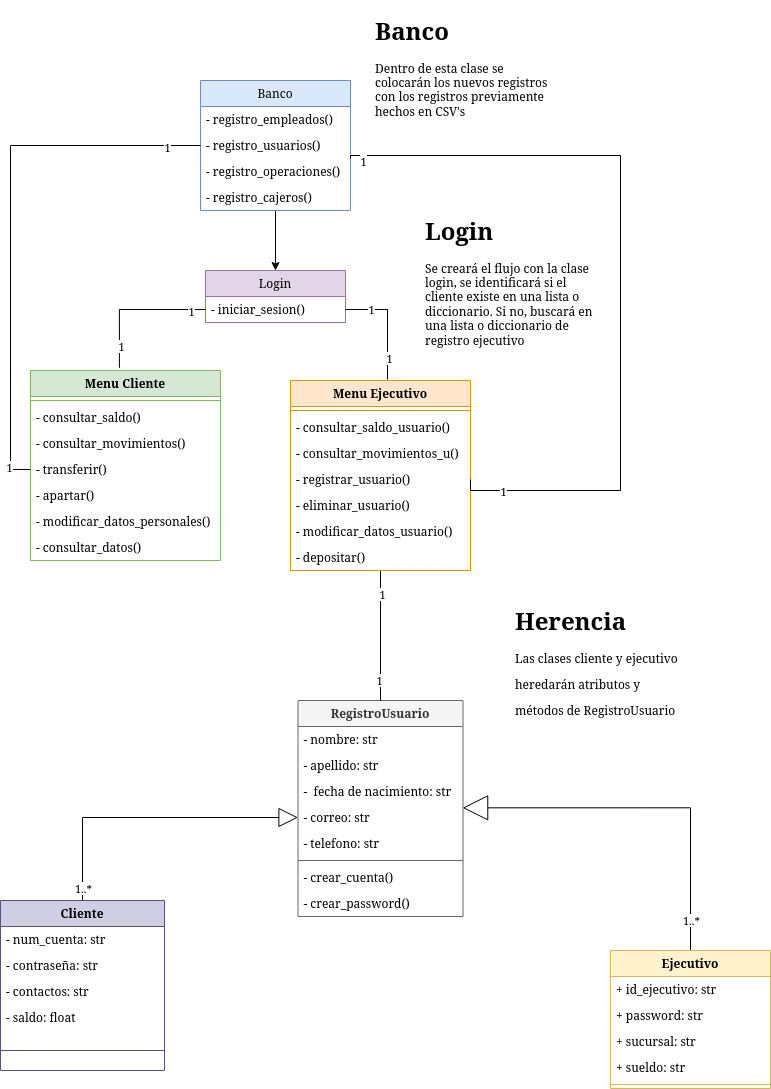

The diagram above was exported from draw.io. Its source (the exported page's mxGraphModel, read from the mxfile embedded in the PNG):
<mxGraphModel dx="1434" dy="1907" grid="1" gridSize="10" guides="1" tooltips="1" connect="1" arrows="1" fold="1" page="1" pageScale="1" pageWidth="827" pageHeight="1169" math="0" shadow="0">
  <root>
    <mxCell id="0" />
    <mxCell id="1" parent="0" />
    <mxCell id="hjVo1UXK1-aLtiH9mk-o-8" style="edgeStyle=orthogonalEdgeStyle;rounded=0;orthogonalLoop=1;jettySize=auto;html=1;entryX=0;entryY=0.5;entryDx=0;entryDy=0;endArrow=block;endFill=0;endSize=17;" parent="1" source="x_hm3hFIUS4zY1zEbUoh-1" target="x_hm3hFIUS4zY1zEbUoh-22" edge="1">
      <mxGeometry relative="1" as="geometry" />
    </mxCell>
    <mxCell id="hnXWNSS96MHeW7IDuUL7-12" value="1..*" style="edgeLabel;html=1;align=center;verticalAlign=middle;resizable=0;points=[];" parent="hjVo1UXK1-aLtiH9mk-o-8" vertex="1" connectable="0">
      <mxGeometry x="-0.9148" relative="1" as="geometry">
        <mxPoint as="offset" />
      </mxGeometry>
    </mxCell>
    <mxCell id="x_hm3hFIUS4zY1zEbUoh-1" value="Cliente" style="swimlane;fontStyle=1;align=center;verticalAlign=top;childLayout=stackLayout;horizontal=1;startSize=26;horizontalStack=0;resizeParent=1;resizeParentMax=0;resizeLast=0;collapsible=1;marginBottom=0;fillColor=#d0cee2;strokeColor=#56517e;" parent="1" vertex="1">
      <mxGeometry x="170" y="850" width="164" height="170" as="geometry">
        <mxRectangle x="334" y="850" width="80" height="30" as="alternateBounds" />
      </mxGeometry>
    </mxCell>
    <mxCell id="uAwtYYNTcvIY-pqzIjON-4" value="- num_cuenta: str" style="text;strokeColor=none;fillColor=none;align=left;verticalAlign=top;spacingLeft=4;spacingRight=4;overflow=hidden;rotatable=0;points=[[0,0.5],[1,0.5]];portConstraint=eastwest;" parent="x_hm3hFIUS4zY1zEbUoh-1" vertex="1">
      <mxGeometry y="26" width="164" height="26" as="geometry" />
    </mxCell>
    <mxCell id="uAwtYYNTcvIY-pqzIjON-6" value="- contraseña: str" style="text;strokeColor=none;fillColor=none;align=left;verticalAlign=top;spacingLeft=4;spacingRight=4;overflow=hidden;rotatable=0;points=[[0,0.5],[1,0.5]];portConstraint=eastwest;" parent="x_hm3hFIUS4zY1zEbUoh-1" vertex="1">
      <mxGeometry y="52" width="164" height="26" as="geometry" />
    </mxCell>
    <mxCell id="uAwtYYNTcvIY-pqzIjON-5" value="- contactos: str" style="text;strokeColor=none;fillColor=none;align=left;verticalAlign=top;spacingLeft=4;spacingRight=4;overflow=hidden;rotatable=0;points=[[0,0.5],[1,0.5]];portConstraint=eastwest;" parent="x_hm3hFIUS4zY1zEbUoh-1" vertex="1">
      <mxGeometry y="78" width="164" height="26" as="geometry" />
    </mxCell>
    <mxCell id="x_hm3hFIUS4zY1zEbUoh-2" value="- saldo: float" style="text;strokeColor=none;fillColor=none;align=left;verticalAlign=top;spacingLeft=4;spacingRight=4;overflow=hidden;rotatable=0;points=[[0,0.5],[1,0.5]];portConstraint=eastwest;" parent="x_hm3hFIUS4zY1zEbUoh-1" vertex="1">
      <mxGeometry y="104" width="164" height="26" as="geometry" />
    </mxCell>
    <mxCell id="x_hm3hFIUS4zY1zEbUoh-3" value="" style="line;strokeWidth=1;fillColor=none;align=left;verticalAlign=middle;spacingTop=-1;spacingLeft=3;spacingRight=3;rotatable=0;labelPosition=right;points=[];portConstraint=eastwest;strokeColor=inherit;" parent="x_hm3hFIUS4zY1zEbUoh-1" vertex="1">
      <mxGeometry y="130" width="164" height="40" as="geometry" />
    </mxCell>
    <mxCell id="x_hm3hFIUS4zY1zEbUoh-13" value="RegistroUsuario" style="swimlane;fontStyle=1;align=center;verticalAlign=top;childLayout=stackLayout;horizontal=1;startSize=26;horizontalStack=0;resizeParent=1;resizeParentMax=0;resizeLast=0;collapsible=1;marginBottom=0;fillColor=#f5f5f5;fontColor=#333333;strokeColor=#666666;" parent="1" vertex="1">
      <mxGeometry x="467.5" y="650" width="165" height="216" as="geometry" />
    </mxCell>
    <mxCell id="x_hm3hFIUS4zY1zEbUoh-14" value="- nombre: str" style="text;strokeColor=none;fillColor=none;align=left;verticalAlign=top;spacingLeft=4;spacingRight=4;overflow=hidden;rotatable=0;points=[[0,0.5],[1,0.5]];portConstraint=eastwest;" parent="x_hm3hFIUS4zY1zEbUoh-13" vertex="1">
      <mxGeometry y="26" width="165" height="26" as="geometry" />
    </mxCell>
    <mxCell id="x_hm3hFIUS4zY1zEbUoh-21" value="- apellido: str" style="text;strokeColor=none;fillColor=none;align=left;verticalAlign=top;spacingLeft=4;spacingRight=4;overflow=hidden;rotatable=0;points=[[0,0.5],[1,0.5]];portConstraint=eastwest;" parent="x_hm3hFIUS4zY1zEbUoh-13" vertex="1">
      <mxGeometry y="52" width="165" height="26" as="geometry" />
    </mxCell>
    <mxCell id="uAwtYYNTcvIY-pqzIjON-3" value="-  fecha de nacimiento: str" style="text;strokeColor=none;fillColor=none;align=left;verticalAlign=top;spacingLeft=4;spacingRight=4;overflow=hidden;rotatable=0;points=[[0,0.5],[1,0.5]];portConstraint=eastwest;" parent="x_hm3hFIUS4zY1zEbUoh-13" vertex="1">
      <mxGeometry y="78" width="165" height="26" as="geometry" />
    </mxCell>
    <mxCell id="x_hm3hFIUS4zY1zEbUoh-22" value="- correo: str" style="text;strokeColor=none;fillColor=none;align=left;verticalAlign=top;spacingLeft=4;spacingRight=4;overflow=hidden;rotatable=0;points=[[0,0.5],[1,0.5]];portConstraint=eastwest;" parent="x_hm3hFIUS4zY1zEbUoh-13" vertex="1">
      <mxGeometry y="104" width="165" height="26" as="geometry" />
    </mxCell>
    <mxCell id="x_hm3hFIUS4zY1zEbUoh-26" value="- telefono: str" style="text;strokeColor=none;fillColor=none;align=left;verticalAlign=top;spacingLeft=4;spacingRight=4;overflow=hidden;rotatable=0;points=[[0,0.5],[1,0.5]];portConstraint=eastwest;" parent="x_hm3hFIUS4zY1zEbUoh-13" vertex="1">
      <mxGeometry y="130" width="165" height="26" as="geometry" />
    </mxCell>
    <mxCell id="x_hm3hFIUS4zY1zEbUoh-15" value="" style="line;strokeWidth=1;fillColor=none;align=left;verticalAlign=middle;spacingTop=-1;spacingLeft=3;spacingRight=3;rotatable=0;labelPosition=right;points=[];portConstraint=eastwest;strokeColor=inherit;" parent="x_hm3hFIUS4zY1zEbUoh-13" vertex="1">
      <mxGeometry y="156" width="165" height="8" as="geometry" />
    </mxCell>
    <mxCell id="x_hm3hFIUS4zY1zEbUoh-16" value="- crear_cuenta()" style="text;strokeColor=none;fillColor=none;align=left;verticalAlign=top;spacingLeft=4;spacingRight=4;overflow=hidden;rotatable=0;points=[[0,0.5],[1,0.5]];portConstraint=eastwest;" parent="x_hm3hFIUS4zY1zEbUoh-13" vertex="1">
      <mxGeometry y="164" width="165" height="26" as="geometry" />
    </mxCell>
    <mxCell id="x_hm3hFIUS4zY1zEbUoh-25" value="- crear_password()" style="text;strokeColor=none;fillColor=none;align=left;verticalAlign=top;spacingLeft=4;spacingRight=4;overflow=hidden;rotatable=0;points=[[0,0.5],[1,0.5]];portConstraint=eastwest;" parent="x_hm3hFIUS4zY1zEbUoh-13" vertex="1">
      <mxGeometry y="190" width="165" height="26" as="geometry" />
    </mxCell>
    <mxCell id="hjVo1UXK1-aLtiH9mk-o-9" style="edgeStyle=orthogonalEdgeStyle;rounded=0;orthogonalLoop=1;jettySize=auto;html=1;entryX=0.998;entryY=0.128;entryDx=0;entryDy=0;entryPerimeter=0;endArrow=block;endFill=0;endSize=23;" parent="1" source="x_hm3hFIUS4zY1zEbUoh-17" target="x_hm3hFIUS4zY1zEbUoh-22" edge="1">
      <mxGeometry relative="1" as="geometry" />
    </mxCell>
    <mxCell id="hnXWNSS96MHeW7IDuUL7-13" value="1..*" style="edgeLabel;html=1;align=center;verticalAlign=middle;resizable=0;points=[];" parent="hjVo1UXK1-aLtiH9mk-o-9" vertex="1" connectable="0">
      <mxGeometry x="-0.8352" relative="1" as="geometry">
        <mxPoint as="offset" />
      </mxGeometry>
    </mxCell>
    <mxCell id="x_hm3hFIUS4zY1zEbUoh-17" value="Ejecutivo" style="swimlane;fontStyle=1;align=center;verticalAlign=top;childLayout=stackLayout;horizontal=1;startSize=26;horizontalStack=0;resizeParent=1;resizeParentMax=0;resizeLast=0;collapsible=1;marginBottom=0;fillColor=#fff2cc;strokeColor=#d6b656;" parent="1" vertex="1">
      <mxGeometry x="780" y="900" width="160" height="138" as="geometry" />
    </mxCell>
    <mxCell id="x_hm3hFIUS4zY1zEbUoh-28" value="+ id_ejecutivo: str" style="text;strokeColor=none;fillColor=none;align=left;verticalAlign=top;spacingLeft=4;spacingRight=4;overflow=hidden;rotatable=0;points=[[0,0.5],[1,0.5]];portConstraint=eastwest;" parent="x_hm3hFIUS4zY1zEbUoh-17" vertex="1">
      <mxGeometry y="26" width="160" height="26" as="geometry" />
    </mxCell>
    <mxCell id="x_hm3hFIUS4zY1zEbUoh-27" value="+ password: str" style="text;strokeColor=none;fillColor=none;align=left;verticalAlign=top;spacingLeft=4;spacingRight=4;overflow=hidden;rotatable=0;points=[[0,0.5],[1,0.5]];portConstraint=eastwest;" parent="x_hm3hFIUS4zY1zEbUoh-17" vertex="1">
      <mxGeometry y="52" width="160" height="26" as="geometry" />
    </mxCell>
    <mxCell id="x_hm3hFIUS4zY1zEbUoh-29" value="+ sucursal: str" style="text;strokeColor=none;fillColor=none;align=left;verticalAlign=top;spacingLeft=4;spacingRight=4;overflow=hidden;rotatable=0;points=[[0,0.5],[1,0.5]];portConstraint=eastwest;" parent="x_hm3hFIUS4zY1zEbUoh-17" vertex="1">
      <mxGeometry y="78" width="160" height="26" as="geometry" />
    </mxCell>
    <mxCell id="x_hm3hFIUS4zY1zEbUoh-18" value="+ sueldo: str" style="text;strokeColor=none;fillColor=none;align=left;verticalAlign=top;spacingLeft=4;spacingRight=4;overflow=hidden;rotatable=0;points=[[0,0.5],[1,0.5]];portConstraint=eastwest;" parent="x_hm3hFIUS4zY1zEbUoh-17" vertex="1">
      <mxGeometry y="104" width="160" height="26" as="geometry" />
    </mxCell>
    <mxCell id="x_hm3hFIUS4zY1zEbUoh-19" value="" style="line;strokeWidth=1;fillColor=none;align=left;verticalAlign=middle;spacingTop=-1;spacingLeft=3;spacingRight=3;rotatable=0;labelPosition=right;points=[];portConstraint=eastwest;strokeColor=inherit;" parent="x_hm3hFIUS4zY1zEbUoh-17" vertex="1">
      <mxGeometry y="130" width="160" height="8" as="geometry" />
    </mxCell>
    <mxCell id="uAwtYYNTcvIY-pqzIjON-14" value="Menu Cliente" style="swimlane;fontStyle=1;align=center;verticalAlign=top;childLayout=stackLayout;horizontal=1;startSize=26;horizontalStack=0;resizeParent=1;resizeParentMax=0;resizeLast=0;collapsible=1;marginBottom=0;fillColor=#d5e8d4;strokeColor=#82b366;" parent="1" vertex="1">
      <mxGeometry x="200" y="320" width="190" height="190" as="geometry" />
    </mxCell>
    <mxCell id="uAwtYYNTcvIY-pqzIjON-16" value="" style="line;strokeWidth=1;fillColor=none;align=left;verticalAlign=middle;spacingTop=-1;spacingLeft=3;spacingRight=3;rotatable=0;labelPosition=right;points=[];portConstraint=eastwest;strokeColor=inherit;" parent="uAwtYYNTcvIY-pqzIjON-14" vertex="1">
      <mxGeometry y="26" width="190" height="8" as="geometry" />
    </mxCell>
    <mxCell id="uAwtYYNTcvIY-pqzIjON-18" value="- consultar_saldo()" style="text;strokeColor=none;fillColor=none;align=left;verticalAlign=top;spacingLeft=4;spacingRight=4;overflow=hidden;rotatable=0;points=[[0,0.5],[1,0.5]];portConstraint=eastwest;" parent="uAwtYYNTcvIY-pqzIjON-14" vertex="1">
      <mxGeometry y="34" width="190" height="26" as="geometry" />
    </mxCell>
    <mxCell id="uAwtYYNTcvIY-pqzIjON-19" value="- consultar_movimientos()" style="text;strokeColor=none;fillColor=none;align=left;verticalAlign=top;spacingLeft=4;spacingRight=4;overflow=hidden;rotatable=0;points=[[0,0.5],[1,0.5]];portConstraint=eastwest;" parent="uAwtYYNTcvIY-pqzIjON-14" vertex="1">
      <mxGeometry y="60" width="190" height="26" as="geometry" />
    </mxCell>
    <mxCell id="uAwtYYNTcvIY-pqzIjON-21" value="- transferir()" style="text;strokeColor=none;fillColor=none;align=left;verticalAlign=top;spacingLeft=4;spacingRight=4;overflow=hidden;rotatable=0;points=[[0,0.5],[1,0.5]];portConstraint=eastwest;" parent="uAwtYYNTcvIY-pqzIjON-14" vertex="1">
      <mxGeometry y="86" width="190" height="26" as="geometry" />
    </mxCell>
    <mxCell id="uAwtYYNTcvIY-pqzIjON-20" value="- apartar()" style="text;strokeColor=none;fillColor=none;align=left;verticalAlign=top;spacingLeft=4;spacingRight=4;overflow=hidden;rotatable=0;points=[[0,0.5],[1,0.5]];portConstraint=eastwest;" parent="uAwtYYNTcvIY-pqzIjON-14" vertex="1">
      <mxGeometry y="112" width="190" height="26" as="geometry" />
    </mxCell>
    <mxCell id="uAwtYYNTcvIY-pqzIjON-32" value="- modificar_datos_personales()" style="text;strokeColor=none;fillColor=none;align=left;verticalAlign=top;spacingLeft=4;spacingRight=4;overflow=hidden;rotatable=0;points=[[0,0.5],[1,0.5]];portConstraint=eastwest;" parent="uAwtYYNTcvIY-pqzIjON-14" vertex="1">
      <mxGeometry y="138" width="190" height="26" as="geometry" />
    </mxCell>
    <mxCell id="uAwtYYNTcvIY-pqzIjON-22" value="- consultar_datos()" style="text;strokeColor=none;fillColor=none;align=left;verticalAlign=top;spacingLeft=4;spacingRight=4;overflow=hidden;rotatable=0;points=[[0,0.5],[1,0.5]];portConstraint=eastwest;" parent="uAwtYYNTcvIY-pqzIjON-14" vertex="1">
      <mxGeometry y="164" width="190" height="26" as="geometry" />
    </mxCell>
    <mxCell id="hjVo1UXK1-aLtiH9mk-o-7" value="" style="edgeStyle=orthogonalEdgeStyle;rounded=0;orthogonalLoop=1;jettySize=auto;html=1;entryX=0.5;entryY=0;entryDx=0;entryDy=0;endArrow=none;endFill=0;" parent="1" source="uAwtYYNTcvIY-pqzIjON-23" target="x_hm3hFIUS4zY1zEbUoh-13" edge="1">
      <mxGeometry relative="1" as="geometry" />
    </mxCell>
    <mxCell id="hnXWNSS96MHeW7IDuUL7-10" value="1" style="edgeLabel;html=1;align=center;verticalAlign=middle;resizable=0;points=[];" parent="hjVo1UXK1-aLtiH9mk-o-7" vertex="1" connectable="0">
      <mxGeometry x="0.6757" y="-2" relative="1" as="geometry">
        <mxPoint as="offset" />
      </mxGeometry>
    </mxCell>
    <mxCell id="hnXWNSS96MHeW7IDuUL7-11" value="1" style="edgeLabel;html=1;align=center;verticalAlign=middle;resizable=0;points=[];" parent="hjVo1UXK1-aLtiH9mk-o-7" vertex="1" connectable="0">
      <mxGeometry x="-0.6486" y="1" relative="1" as="geometry">
        <mxPoint as="offset" />
      </mxGeometry>
    </mxCell>
    <mxCell id="uAwtYYNTcvIY-pqzIjON-23" value="Menu Ejecutivo" style="swimlane;fontStyle=1;align=center;verticalAlign=top;childLayout=stackLayout;horizontal=1;startSize=26;horizontalStack=0;resizeParent=1;resizeParentMax=0;resizeLast=0;collapsible=1;marginBottom=0;fillColor=#ffe6cc;strokeColor=#d79b00;" parent="1" vertex="1">
      <mxGeometry x="460" y="330" width="180" height="190" as="geometry" />
    </mxCell>
    <mxCell id="uAwtYYNTcvIY-pqzIjON-24" value="" style="line;strokeWidth=1;fillColor=none;align=left;verticalAlign=middle;spacingTop=-1;spacingLeft=3;spacingRight=3;rotatable=0;labelPosition=right;points=[];portConstraint=eastwest;strokeColor=inherit;" parent="uAwtYYNTcvIY-pqzIjON-23" vertex="1">
      <mxGeometry y="26" width="180" height="8" as="geometry" />
    </mxCell>
    <mxCell id="uAwtYYNTcvIY-pqzIjON-25" value="- consultar_saldo_usuario()" style="text;strokeColor=none;fillColor=none;align=left;verticalAlign=top;spacingLeft=4;spacingRight=4;overflow=hidden;rotatable=0;points=[[0,0.5],[1,0.5]];portConstraint=eastwest;" parent="uAwtYYNTcvIY-pqzIjON-23" vertex="1">
      <mxGeometry y="34" width="180" height="26" as="geometry" />
    </mxCell>
    <mxCell id="uAwtYYNTcvIY-pqzIjON-26" value="- consultar_movimientos_u()" style="text;strokeColor=none;fillColor=none;align=left;verticalAlign=top;spacingLeft=4;spacingRight=4;overflow=hidden;rotatable=0;points=[[0,0.5],[1,0.5]];portConstraint=eastwest;" parent="uAwtYYNTcvIY-pqzIjON-23" vertex="1">
      <mxGeometry y="60" width="180" height="26" as="geometry" />
    </mxCell>
    <mxCell id="uAwtYYNTcvIY-pqzIjON-28" value="- registrar_usuario()" style="text;strokeColor=none;fillColor=none;align=left;verticalAlign=top;spacingLeft=4;spacingRight=4;overflow=hidden;rotatable=0;points=[[0,0.5],[1,0.5]];portConstraint=eastwest;" parent="uAwtYYNTcvIY-pqzIjON-23" vertex="1">
      <mxGeometry y="86" width="180" height="26" as="geometry" />
    </mxCell>
    <mxCell id="uAwtYYNTcvIY-pqzIjON-29" value="- eliminar_usuario()" style="text;strokeColor=none;fillColor=none;align=left;verticalAlign=top;spacingLeft=4;spacingRight=4;overflow=hidden;rotatable=0;points=[[0,0.5],[1,0.5]];portConstraint=eastwest;" parent="uAwtYYNTcvIY-pqzIjON-23" vertex="1">
      <mxGeometry y="112" width="180" height="26" as="geometry" />
    </mxCell>
    <mxCell id="uAwtYYNTcvIY-pqzIjON-31" value="- modificar_datos_usuario()" style="text;strokeColor=none;fillColor=none;align=left;verticalAlign=top;spacingLeft=4;spacingRight=4;overflow=hidden;rotatable=0;points=[[0,0.5],[1,0.5]];portConstraint=eastwest;" parent="uAwtYYNTcvIY-pqzIjON-23" vertex="1">
      <mxGeometry y="138" width="180" height="26" as="geometry" />
    </mxCell>
    <mxCell id="uAwtYYNTcvIY-pqzIjON-30" value="- depositar()" style="text;strokeColor=none;fillColor=none;align=left;verticalAlign=top;spacingLeft=4;spacingRight=4;overflow=hidden;rotatable=0;points=[[0,0.5],[1,0.5]];portConstraint=eastwest;" parent="uAwtYYNTcvIY-pqzIjON-23" vertex="1">
      <mxGeometry y="164" width="180" height="26" as="geometry" />
    </mxCell>
    <mxCell id="hjVo1UXK1-aLtiH9mk-o-2" value="" style="edgeStyle=orthogonalEdgeStyle;rounded=0;orthogonalLoop=1;jettySize=auto;html=1;entryX=0.5;entryY=0;entryDx=0;entryDy=0;" parent="1" source="uAwtYYNTcvIY-pqzIjON-33" target="0_X7v85YSX9zHc5wRIxn-5" edge="1">
      <mxGeometry relative="1" as="geometry">
        <Array as="points" />
      </mxGeometry>
    </mxCell>
    <mxCell id="uAwtYYNTcvIY-pqzIjON-33" value="Banco" style="swimlane;fontStyle=0;childLayout=stackLayout;horizontal=1;startSize=26;fillColor=#dae8fc;horizontalStack=0;resizeParent=1;resizeParentMax=0;resizeLast=0;collapsible=1;marginBottom=0;strokeColor=#6c8ebf;" parent="1" vertex="1">
      <mxGeometry x="370" y="30" width="150" height="130" as="geometry" />
    </mxCell>
    <mxCell id="uAwtYYNTcvIY-pqzIjON-34" value="- registro_empleados()    " style="text;strokeColor=none;fillColor=none;align=left;verticalAlign=top;spacingLeft=4;spacingRight=4;overflow=hidden;rotatable=0;points=[[0,0.5],[1,0.5]];portConstraint=eastwest;" parent="uAwtYYNTcvIY-pqzIjON-33" vertex="1">
      <mxGeometry y="26" width="150" height="26" as="geometry" />
    </mxCell>
    <mxCell id="uAwtYYNTcvIY-pqzIjON-35" value="- registro_usuarios()" style="text;strokeColor=none;fillColor=none;align=left;verticalAlign=top;spacingLeft=4;spacingRight=4;overflow=hidden;rotatable=0;points=[[0,0.5],[1,0.5]];portConstraint=eastwest;" parent="uAwtYYNTcvIY-pqzIjON-33" vertex="1">
      <mxGeometry y="52" width="150" height="26" as="geometry" />
    </mxCell>
    <mxCell id="uAwtYYNTcvIY-pqzIjON-39" value="- registro_operaciones()" style="text;strokeColor=none;fillColor=none;align=left;verticalAlign=top;spacingLeft=4;spacingRight=4;overflow=hidden;rotatable=0;points=[[0,0.5],[1,0.5]];portConstraint=eastwest;" parent="uAwtYYNTcvIY-pqzIjON-33" vertex="1">
      <mxGeometry y="78" width="150" height="26" as="geometry" />
    </mxCell>
    <mxCell id="uAwtYYNTcvIY-pqzIjON-36" value="- registro_cajeros()" style="text;strokeColor=none;fillColor=none;align=left;verticalAlign=top;spacingLeft=4;spacingRight=4;overflow=hidden;rotatable=0;points=[[0,0.5],[1,0.5]];portConstraint=eastwest;" parent="uAwtYYNTcvIY-pqzIjON-33" vertex="1">
      <mxGeometry y="104" width="150" height="26" as="geometry" />
    </mxCell>
    <mxCell id="0_X7v85YSX9zHc5wRIxn-5" value="Login" style="swimlane;fontStyle=0;childLayout=stackLayout;horizontal=1;startSize=26;fillColor=#e1d5e7;horizontalStack=0;resizeParent=1;resizeParentMax=0;resizeLast=0;collapsible=1;marginBottom=0;strokeColor=#9673a6;" parent="1" vertex="1">
      <mxGeometry x="375" y="220" width="140" height="52" as="geometry" />
    </mxCell>
    <mxCell id="0_X7v85YSX9zHc5wRIxn-6" value="- iniciar_sesion()" style="text;strokeColor=none;fillColor=none;align=left;verticalAlign=top;spacingLeft=4;spacingRight=4;overflow=hidden;rotatable=0;points=[[0,0.5],[1,0.5]];portConstraint=eastwest;" parent="0_X7v85YSX9zHc5wRIxn-5" vertex="1">
      <mxGeometry y="26" width="140" height="26" as="geometry" />
    </mxCell>
    <mxCell id="0_X7v85YSX9zHc5wRIxn-10" style="edgeStyle=orthogonalEdgeStyle;rounded=0;orthogonalLoop=1;jettySize=auto;html=1;exitX=1;exitY=0.5;exitDx=0;exitDy=0;entryX=0.539;entryY=-0.005;entryDx=0;entryDy=0;entryPerimeter=0;endArrow=none;endFill=0;" parent="1" source="0_X7v85YSX9zHc5wRIxn-6" target="uAwtYYNTcvIY-pqzIjON-23" edge="1">
      <mxGeometry relative="1" as="geometry" />
    </mxCell>
    <mxCell id="hnXWNSS96MHeW7IDuUL7-8" value="1" style="edgeLabel;html=1;align=center;verticalAlign=middle;resizable=0;points=[];" parent="0_X7v85YSX9zHc5wRIxn-10" vertex="1" connectable="0">
      <mxGeometry x="-0.5533" y="1" relative="1" as="geometry">
        <mxPoint as="offset" />
      </mxGeometry>
    </mxCell>
    <mxCell id="hnXWNSS96MHeW7IDuUL7-9" value="1" style="edgeLabel;html=1;align=center;verticalAlign=middle;resizable=0;points=[];" parent="0_X7v85YSX9zHc5wRIxn-10" vertex="1" connectable="0">
      <mxGeometry x="0.6262" y="1" relative="1" as="geometry">
        <mxPoint as="offset" />
      </mxGeometry>
    </mxCell>
    <mxCell id="hjVo1UXK1-aLtiH9mk-o-5" style="edgeStyle=orthogonalEdgeStyle;rounded=0;orthogonalLoop=1;jettySize=auto;html=1;entryX=0.468;entryY=-0.014;entryDx=0;entryDy=0;entryPerimeter=0;endArrow=none;endFill=0;" parent="1" source="0_X7v85YSX9zHc5wRIxn-6" target="uAwtYYNTcvIY-pqzIjON-14" edge="1">
      <mxGeometry relative="1" as="geometry" />
    </mxCell>
    <mxCell id="hnXWNSS96MHeW7IDuUL7-6" value="1" style="edgeLabel;html=1;align=center;verticalAlign=middle;resizable=0;points=[];" parent="hjVo1UXK1-aLtiH9mk-o-5" vertex="1" connectable="0">
      <mxGeometry x="0.7088" y="2" relative="1" as="geometry">
        <mxPoint as="offset" />
      </mxGeometry>
    </mxCell>
    <mxCell id="hnXWNSS96MHeW7IDuUL7-7" value="1" style="edgeLabel;html=1;align=center;verticalAlign=middle;resizable=0;points=[];" parent="hjVo1UXK1-aLtiH9mk-o-5" vertex="1" connectable="0">
      <mxGeometry x="-0.7918" y="1" relative="1" as="geometry">
        <mxPoint as="offset" />
      </mxGeometry>
    </mxCell>
    <mxCell id="hjVo1UXK1-aLtiH9mk-o-12" value="&lt;h1&gt;Banco&lt;/h1&gt;&lt;p&gt;Dentro de esta clase se colocarán los nuevos registros con los registros previamente hechos en CSV's&lt;/p&gt;" style="text;html=1;strokeColor=none;fillColor=none;spacing=5;spacingTop=-20;whiteSpace=wrap;overflow=hidden;rounded=0;" parent="1" vertex="1">
      <mxGeometry x="540" y="-40" width="190" height="120" as="geometry" />
    </mxCell>
    <mxCell id="hjVo1UXK1-aLtiH9mk-o-13" value="&lt;h1&gt;Herencia&lt;/h1&gt;&lt;p&gt;Las clases cliente y ejecutivo&amp;nbsp;&lt;/p&gt;&lt;p&gt;heredarán atributos y&amp;nbsp;&lt;/p&gt;&lt;p&gt;métodos de RegistroUsuario&lt;br&gt;&lt;/p&gt;" style="text;html=1;strokeColor=none;fillColor=none;spacing=5;spacingTop=-20;whiteSpace=wrap;overflow=hidden;rounded=0;" parent="1" vertex="1">
      <mxGeometry x="680" y="550" width="190" height="120" as="geometry" />
    </mxCell>
    <mxCell id="hjVo1UXK1-aLtiH9mk-o-14" value="&lt;h1&gt;Login&lt;/h1&gt;&lt;p&gt;Se creará el flujo con la clase login, se identificará si el cliente existe en una lista o diccionario. Si no, buscará en una lista o diccionario de registro ejecutivo&lt;/p&gt;" style="text;html=1;strokeColor=none;fillColor=none;spacing=5;spacingTop=-20;whiteSpace=wrap;overflow=hidden;rounded=0;" parent="1" vertex="1">
      <mxGeometry x="590" y="160" width="190" height="140" as="geometry" />
    </mxCell>
    <mxCell id="hjVo1UXK1-aLtiH9mk-o-15" style="edgeStyle=orthogonalEdgeStyle;rounded=0;orthogonalLoop=1;jettySize=auto;html=1;exitX=0;exitY=0.5;exitDx=0;exitDy=0;entryX=0;entryY=0.5;entryDx=0;entryDy=0;endArrow=none;endFill=0;" parent="1" source="uAwtYYNTcvIY-pqzIjON-21" target="uAwtYYNTcvIY-pqzIjON-35" edge="1">
      <mxGeometry relative="1" as="geometry" />
    </mxCell>
    <mxCell id="hnXWNSS96MHeW7IDuUL7-1" value="1" style="edgeLabel;html=1;align=center;verticalAlign=middle;resizable=0;points=[];" parent="hjVo1UXK1-aLtiH9mk-o-15" vertex="1" connectable="0">
      <mxGeometry x="-0.9139" y="2" relative="1" as="geometry">
        <mxPoint as="offset" />
      </mxGeometry>
    </mxCell>
    <mxCell id="hnXWNSS96MHeW7IDuUL7-2" value="1" style="edgeLabel;html=1;align=center;verticalAlign=middle;resizable=0;points=[];" parent="hjVo1UXK1-aLtiH9mk-o-15" vertex="1" connectable="0">
      <mxGeometry x="0.8727" y="-1" relative="1" as="geometry">
        <mxPoint as="offset" />
      </mxGeometry>
    </mxCell>
    <mxCell id="hjVo1UXK1-aLtiH9mk-o-16" style="edgeStyle=orthogonalEdgeStyle;rounded=0;orthogonalLoop=1;jettySize=auto;html=1;exitX=1;exitY=0.5;exitDx=0;exitDy=0;endArrow=none;endFill=0;entryX=1;entryY=0;entryDx=0;entryDy=0;entryPerimeter=0;" parent="1" source="uAwtYYNTcvIY-pqzIjON-28" target="uAwtYYNTcvIY-pqzIjON-39" edge="1">
      <mxGeometry relative="1" as="geometry">
        <Array as="points">
          <mxPoint x="640" y="440" />
          <mxPoint x="790" y="440" />
          <mxPoint x="790" y="105" />
          <mxPoint x="520" y="105" />
        </Array>
        <mxPoint x="530" y="105" as="targetPoint" />
      </mxGeometry>
    </mxCell>
    <mxCell id="hnXWNSS96MHeW7IDuUL7-3" value="1" style="edgeLabel;html=1;align=center;verticalAlign=middle;resizable=0;points=[];" parent="hjVo1UXK1-aLtiH9mk-o-16" vertex="1" connectable="0">
      <mxGeometry x="0.9612" y="1" relative="1" as="geometry">
        <mxPoint y="4" as="offset" />
      </mxGeometry>
    </mxCell>
    <mxCell id="hnXWNSS96MHeW7IDuUL7-4" value="1" style="edgeLabel;html=1;align=center;verticalAlign=middle;resizable=0;points=[];" parent="hjVo1UXK1-aLtiH9mk-o-16" vertex="1" connectable="0">
      <mxGeometry x="-0.8887" relative="1" as="geometry">
        <mxPoint as="offset" />
      </mxGeometry>
    </mxCell>
  </root>
</mxGraphModel>